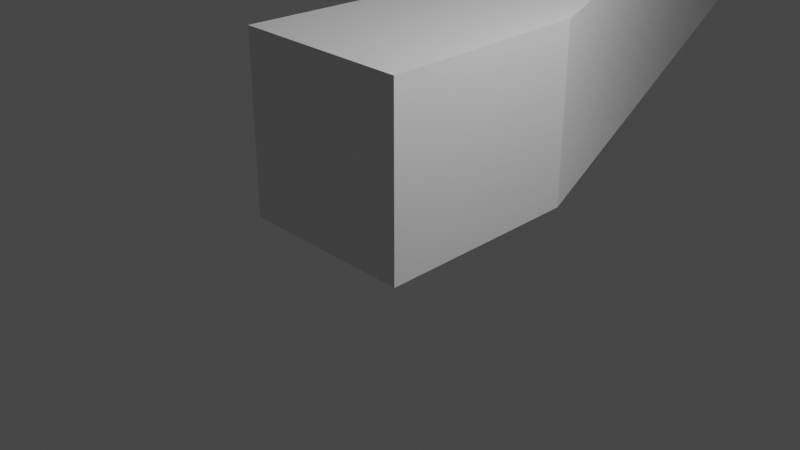 # Source: cave-Mesh.blend  (saved by Blender 3.3.6; exported with 4.5.12 LTS)
import bpy
from mathutils import Matrix  # noqa: F401  (used for matrix-valued properties, if any)

bpy.ops.wm.read_factory_settings(use_empty=True)
scene = bpy.context.scene
scene.name = 'Scene'

# ---- collections
col_collection = bpy.data.collections.new('Collection'); scene.collection.children.link(col_collection)

# ---- materials (node trees are filled in below, after node groups)
mat_material = bpy.data.materials.new('Material')
mat_material.alpha_threshold = 0.0
mat_material.use_transparent_shadow = False
mat_material.roughness = 0.5
mat_material.line_color = (0.0, 0.0, 0.0, 1.0)

# ---- material node trees
mat_material.use_nodes = True; mat_material.node_tree.nodes.clear()
_N = mat_material.node_tree.nodes; _L = mat_material.node_tree.links
n0 = _N.new('ShaderNodeOutputMaterial'); n0.name = 'Material Output'; n0.location = (300, 300)
n1 = _N.new('ShaderNodeBsdfPrincipled'); n1.name = 'Principled BSDF'; n1.location = (10, 300)
n1.distribution = 'GGX'
n1.subsurface_method = 'RANDOM_WALK_SKIN'
n1.inputs[3].default_value = 1.45
n1.inputs[27].default_value = (0.0, 0.0, 0.0, 1.0)
n1.inputs[28].default_value = 1.0
_L.new(n1.outputs[0], n0.inputs[0])
n0.is_active_output = True

# ---- world
world_world = bpy.data.worlds.new('World'); scene.world = world_world
world_world.use_nodes = True; world_world.node_tree.nodes.clear()
_N = world_world.node_tree.nodes; _L = world_world.node_tree.links
n0 = _N.new('ShaderNodeOutputWorld'); n0.name = 'World Output'; n0.location = (300, 300)
n1 = _N.new('ShaderNodeBackground'); n1.name = 'Background'; n1.location = (10, 300)
n1.inputs[0].default_value = (0.05088, 0.05088, 0.05088, 1.0)
_L.new(n1.outputs[0], n0.inputs[0])
n0.is_active_output = True
world_world.color = (0.05088, 0.05088, 0.05088)
world_world.use_sun_shadow = False
world_world.sun_shadow_jitter_overblur = 0.0

# ---- cameras
cam_camera = bpy.data.cameras.new('Camera')
cam_camera.clip_end = 100.0
cam_camera.ortho_scale = 7.314

# ---- lights
light_light = bpy.data.lights.new('Light', 'POINT')
light_light.transmission_factor = 0.0
light_light.energy = 1000.0
light_light.shadow_soft_size = 0.1
light_light.shadow_maximum_resolution = 0.006
light_light.use_absolute_resolution = True

# ---- meshes
me_cube = bpy.data.meshes.new('Cube')
me_cube.from_pydata([(0.9278, 1.373, 1.0), (0.9278, 1.373, -1.0), (1.0, -1.0, 1.0), (1.0, -1.0, -1.0), (-0.9278, 0.6269, 1.0), (-0.9278, 0.6269, -1.0), (-1.0, -1.0, 1.0), (-1.0, -1.0, -1.0), (-9.042, 26.14, 1.0), (-9.042, 26.14, -1.0), (-10.79, 25.17, 1.0), (-10.79, 25.17, -1.0), (-10.91, 29.48, 1.0), (-10.91, 29.48, -1.0), (-12.49, 28.25, 1.0), (-12.49, 28.25, -1.0), (-13.21, 32.18, 1.0), (-13.21, 32.18, -1.0), (-13.87, 30.29, 1.0), (-13.87, 30.29, -1.0), (-17.72, 33.71, 1.0), (-17.72, 33.71, -1.0), (-17.86, 31.71, 1.0), (-17.86, 31.71, -1.0), (-20.33, 33.87, 1.0), (-20.33, 33.87, -1.0), (-20.14, 31.88, 1.0), (-20.14, 31.88, -1.0), (-25.29, 33.39, 1.0), (-25.29, 33.39, -1.0), (-25.1, 31.4, 1.0), (-25.1, 31.4, -1.0), (-25.68, 33.03, 1.0), (-25.68, 33.03, -1.0), (-27.0, 31.53, 1.0), (-27.0, 31.53, -1.0), (-26.72, 33.41, 1.0), (-26.72, 33.41, -1.0), (-28.71, 33.58, 1.0), (-28.71, 33.58, -1.0), (-26.13, 41.43, 1.0), (-26.13, 41.43, -1.0), (-27.97, 40.65, 1.0), (-27.97, 40.65, -1.0), (-27.42, 44.48, 1.0), (-27.42, 44.48, -1.0), (-29.26, 43.7, 1.0), (-29.26, 43.7, -1.0), (-28.68, 46.43, 1.0), (-28.68, 46.43, -1.0), (-30.41, 47.44, 1.0), (-30.41, 47.44, -1.0), (-28.08, 47.53, 1.0), (-28.08, 47.53, -1.0), (-29.46, 48.98, 1.0), (-29.46, 48.98, -1.0), (-24.07, 51.45, 1.0), (-24.07, 51.45, -1.0), (-24.79, 53.31, 1.0), (-24.79, 53.31, -1.0), (-22.3, 52.19, 1.0), (-22.3, 52.19, -1.0), (-22.37, 54.19, 1.0), (-22.37, 54.19, -1.0), (-19.37, 52.37, 1.0), (-19.37, 52.37, -1.0), (-18.72, 54.26, 1.0), (-18.72, 54.26, -1.0), (-15.84, 51.17, 1.0), (-15.84, 51.17, -1.0), (-14.79, 52.87, 1.0), (-14.79, 52.87, -1.0), (-6.11, 45.33, 1.0), (-6.11, 45.33, -1.0), (-5.943, 47.32, 1.0), (-5.943, 47.32, -1.0), (-1.468, 45.02, 1.0), (-1.468, 45.02, -1.0), (-2.068, 46.93, 1.0), (-2.068, 46.93, -1.0), (7.434, 47.86, 1.0), (7.434, 47.86, -1.0), (6.295, 49.5, 1.0), (6.295, 49.5, -1.0), (13.2, 51.96, 1.0), (13.2, 51.96, -1.0), (11.51, 53.03, 1.0), (11.51, 53.03, -1.0), (15.52, 55.63, 1.0), (15.52, 55.63, -1.0), (13.83, 56.69, 1.0), (13.83, 56.69, -1.0), (16.77, 58.57, 1.0), (16.77, 58.57, -1.0), (15.01, 57.61, 1.0), (15.01, 57.61, -1.0), (15.82, 60.2, 1.0), (15.82, 60.2, -1.0), (14.5, 58.69, 1.0), (14.5, 58.69, -1.0), (12.1, 63.32, 1.0), (12.1, 63.32, -1.0), (11.53, 61.4, 1.0), (11.53, 61.4, -1.0), (8.564, 64.29, 1.0), (8.564, 64.29, -1.0), (8.756, 62.3, 1.0), (8.756, 62.3, -1.0), (3.291, 63.75, 1.0), (3.291, 63.75, -1.0), (3.974, 61.87, 1.0), (3.974, 61.87, -1.0), (-2.997, 61.34, 1.0), (-2.997, 61.34, -1.0), (-3.26, 59.36, 1.0), (-3.26, 59.36, -1.0), (-7.86, 61.6, 1.0), (-7.86, 61.6, -1.0), (-9.58, 60.58, 1.0), (-9.58, 60.58, -1.0), (-10.07, 65.18, 1.0), (-10.07, 65.18, -1.0), (-12.06, 64.91, 1.0), (-12.06, 64.91, -1.0), (-10.86, 70.74, 1.0), (-10.86, 70.74, -1.0), (-12.77, 70.15, 1.0), (-12.77, 70.15, -1.0), (-12.56, 76.2, 1.0), (-12.56, 76.2, -1.0), (-14.36, 75.33, 1.0), (-14.36, 75.33, -1.0), (-15.16, 81.5, 1.0), (-15.16, 81.5, -1.0), (-16.7, 80.22, 1.0), (-16.7, 80.22, -1.0), (-16.84, 83.46, 1.0), (-16.84, 83.46, -1.0), (-18.02, 81.85, 1.0), (-18.02, 81.85, -1.0), (-20.85, 86.35, 1.0), (-20.85, 86.35, -1.0), (-21.6, 84.5, 1.0), (-21.6, 84.5, -1.0), (-25.13, 87.65, 1.0), (-25.13, 87.65, -1.0), (-27.06, 87.12, 1.0), (-27.06, 87.12, -1.0), (-25.95, 88.1, 1.0), (-25.95, 88.1, -1.0), (-27.09, 89.74, 1.0), (-27.09, 89.74, -1.0), (-24.96, 88.83, 1.0), (-24.96, 88.83, -1.0), (-25.63, 90.72, 1.0), (-25.63, 90.72, -1.0), (-9.759, 94.29, 1.0), (-9.759, 94.29, -1.0), (-10.43, 96.17, 1.0), (-10.43, 96.17, -1.0), (-7.397, 95.9, 1.0), (-7.397, 95.9, -1.0), (-9.394, 95.78, 1.0), (-9.394, 95.78, -1.0), (-8.003, 98.91, 1.0), (-8.003, 98.91, -1.0), (-9.043, 97.2, 1.0), (-9.043, 97.2, -1.0), (-27.25, 110.6, 1.0), (-27.25, 110.6, -1.0), (-28.29, 108.9, 1.0), (-28.29, 108.9, -1.0), (-27.75, 110.5, 1.0), (-27.75, 110.5, -1.0), (-29.72, 110.2, 1.0), (-29.72, 110.2, -1.0), (-28.41, 110.7, 1.0), (-28.41, 110.7, -1.0), (-29.45, 112.4, 1.0), (-29.45, 112.4, -1.0), (-27.91, 111.2, 1.0), (-27.91, 111.2, -1.0), (-27.9, 113.2, 1.0), (-27.9, 113.2, -1.0), (-8.65, 111.1, 1.0), (-8.65, 111.1, -1.0), (-8.64, 113.1, 1.0), (-8.64, 113.1, -1.0), (-6.434, 111.5, 1.0), (-6.434, 111.5, -1.0), (-8.058, 112.7, 1.0), (-8.058, 112.7, -1.0), (-5.219, 113.6, 1.0), (-5.219, 113.6, -1.0), (-7.217, 113.5, 1.0), (-7.217, 113.5, -1.0), (-5.403, 117.8, 1.0), (-5.403, 117.8, -1.0), (-7.362, 117.4, 1.0), (-7.362, 117.4, -1.0), (-6.21, 121.7, 1.0), (-6.21, 121.7, -1.0), (-8.169, 121.3, 1.0), (-8.169, 121.3, -1.0), (-6.204, 121.7, 1.0), (-6.204, 121.7, -1.0), (-8.175, 121.4, 1.0), (-8.175, 121.4, -1.0), (-6.866, 125.4, 1.0), (-6.866, 125.4, -1.0), (-8.863, 125.5, 1.0), (-8.863, 125.5, -1.0), (-6.597, 130.6, 1.0), (-6.597, 130.6, -1.0), (-8.52, 131.2, 1.0), (-8.52, 131.2, -1.0), (-5.624, 134.6, 1.0), (-5.624, 134.6, -1.0), (-6.978, 136.0, 1.0), (-6.978, 136.0, -1.0), (-0.6742, 139.2, 1.0), (-0.6742, 139.2, -1.0), (-1.284, 141.1, 1.0), (-1.284, 141.1, -1.0), (4.591, 141.0, 1.0), (4.591, 141.0, -1.0), (4.419, 142.9, 1.0), (4.419, 142.9, -1.0), (10.96, 141.5, 1.0), (10.96, 141.5, -1.0), (10.99, 143.5, 1.0), (10.99, 143.5, -1.0), (20.79, 141.4, 1.0), (20.79, 141.4, -1.0), (20.82, 143.4, 1.0), (20.82, 143.4, -1.0), (23.38, 141.9, 1.0), (23.38, 141.9, -1.0), (21.55, 142.7, 1.0), (21.55, 142.7, -1.0), (24.07, 143.7, 1.0), (24.07, 143.7, -1.0), (22.07, 143.7, 1.0), (22.07, 143.7, -1.0), (24.15, 158.0, -1.51), (24.15, 158.0, -3.51), (22.15, 158.0, -1.51), (22.15, 158.0, -3.51), (23.71, 158.6, -1.51), (23.71, 158.6, -3.51), (22.62, 160.3, -1.51), (22.62, 160.3, -3.51), (24.91, 159.6, -1.51), (24.91, 159.6, -3.51), (24.91, 161.6, -1.51), (24.91, 161.6, -3.51), (40.14, 159.5, -4.929), (40.14, 159.5, -6.929), (40.14, 161.5, -4.929), (40.14, 161.5, -6.929), (42.39, 159.9, -4.929), (42.39, 159.9, -6.929), (40.83, 161.2, -4.929), (40.83, 161.2, -6.929), (43.53, 161.7, -4.929), (43.53, 161.7, -6.929), (41.53, 161.7, -4.929), (41.53, 161.7, -6.929), (43.04, 164.7, -4.929), (43.04, 164.7, -6.929), (42.02, 163.0, -4.929), (42.02, 163.0, -6.929), (33.27, 170.5, -4.929), (33.27, 170.5, -6.929), (32.26, 168.7, -4.929), (32.26, 168.7, -6.929), (32.21, 170.5, -4.929), (32.21, 170.5, -6.929), (30.21, 170.5, -4.929), (30.21, 170.5, -6.929), (31.94, 171.5, -4.929), (31.94, 171.5, -6.929), (30.47, 172.8, -4.929), (30.47, 172.8, -6.929), (32.53, 172.4, -4.929), (32.53, 172.4, -6.929), (32.08, 174.3, -4.929), (32.08, 174.3, -6.929), (34.28, 172.8, -4.929), (34.28, 172.8, -6.929), (34.18, 174.8, -4.929), (34.18, 174.8, -6.929), (44.2, 173.3, -4.929), (44.2, 173.3, -6.929), (44.1, 175.3, -4.929), (44.1, 175.3, -6.929), (46.53, 173.8, -4.929), (46.53, 173.8, -6.929), (44.91, 175.0, -4.929), (44.91, 175.0, -6.929), (47.59, 175.6, -4.929), (47.59, 175.6, -6.929), (45.59, 175.6, -4.929), (45.59, 175.6, -6.929), (47.17, 177.9, -4.929), (47.17, 177.9, -6.929), (46.01, 176.2, -4.929), (46.01, 176.2, -6.929), (36.03, 185.9, -4.929), (36.03, 185.9, -6.929), (34.86, 184.2, -4.929), (34.86, 184.2, -6.929), (34.51, 187.0, -4.929), (34.51, 187.0, -6.929), (33.34, 185.3, -4.929), (33.34, 185.3, -6.929), (32.37, 188.3, -4.929), (32.37, 188.3, -6.929), (30.48, 187.6, -4.929), (30.48, 187.6, -6.929), (31.59, 190.2, -4.929), (31.59, 190.2, -6.929), (29.6, 190.5, -4.929), (29.6, 190.5, -6.929), (31.8, 193.5, -4.929), (31.8, 193.5, -6.929), (30.29, 194.8, -4.929), (30.29, 194.8, -6.929), (36.44, 198.9, -4.929), (36.44, 198.9, -6.929), (35.35, 200.6, -4.929), (35.35, 200.6, -6.929), (43.83, 203.7, -4.929), (43.83, 203.7, -6.929), (42.74, 205.4, -4.929), (42.74, 205.4, -6.929), (44.18, 204.6, -4.929), (44.18, 204.6, -6.929), (45.2, 206.4, -4.929), (45.2, 206.4, -6.929), (62.4, 193.9, -4.929), (62.4, 193.9, -6.929), (63.42, 195.6, -4.929), (63.42, 195.6, -6.929), (64.08, 193.1, -4.929), (64.08, 193.1, -6.929), (63.86, 195.1, -4.929), (63.86, 195.1, -6.929), (66.74, 193.7, -4.929), (66.74, 193.7, -6.929), (65.15, 194.9, -4.929), (65.15, 194.9, -6.929), (66.74, 193.7, -4.929), (66.74, 193.7, -6.929), (65.15, 194.9, -4.929), (65.15, 194.9, -6.929), (106.9, 246.2, 0.9409), (106.9, 246.2, -1.059), (105.3, 247.4, 0.9409), (105.3, 247.4, -1.059)], [], [(0, 4, 6, 2), (3, 2, 6, 7), (7, 6, 4, 5), (5, 1, 3, 7), (1, 0, 2, 3), (0, 1, 9, 8), (8, 9, 13, 12), (5, 4, 10, 11), (1, 5, 11, 9), (4, 0, 8, 10), (15, 14, 18, 19), (11, 10, 14, 15), (9, 11, 15, 13), (10, 8, 12, 14), (18, 16, 20, 22), (13, 15, 19, 17), (14, 12, 16, 18), (12, 13, 17, 16), (23, 22, 26, 27), (16, 17, 21, 20), (19, 18, 22, 23), (17, 19, 23, 21), (27, 26, 30, 31), (21, 23, 27, 25), (22, 20, 24, 26), (20, 21, 25, 24), (30, 28, 32, 34), (25, 27, 31, 29), (26, 24, 28, 30), (24, 25, 29, 28), (35, 34, 38, 39), (28, 29, 33, 32), (31, 30, 34, 35), (29, 31, 35, 33), (37, 39, 43, 41), (33, 35, 39, 37), (34, 32, 36, 38), (32, 33, 37, 36), (42, 40, 44, 46), (38, 36, 40, 42), (36, 37, 41, 40), (39, 38, 42, 43), (47, 46, 50, 51), (40, 41, 45, 44), (43, 42, 46, 47), (41, 43, 47, 45), (50, 48, 52, 54), (45, 47, 51, 49), (46, 44, 48, 50), (44, 45, 49, 48), (52, 53, 57, 56), (48, 49, 53, 52), (51, 50, 54, 55), (49, 51, 55, 53), (59, 58, 62, 63), (55, 54, 58, 59), (53, 55, 59, 57), (54, 52, 56, 58), (62, 60, 64, 66), (57, 59, 63, 61), (58, 56, 60, 62), (56, 57, 61, 60), (67, 66, 70, 71), (60, 61, 65, 64), (63, 62, 66, 67), (61, 63, 67, 65), (71, 70, 74, 75), (65, 67, 71, 69), (66, 64, 68, 70), (64, 65, 69, 68), (74, 72, 76, 78), (69, 71, 75, 73), (70, 68, 72, 74), (68, 69, 73, 72), (79, 78, 82, 83), (72, 73, 77, 76), (75, 74, 78, 79), (73, 75, 79, 77), (81, 83, 87, 85), (77, 79, 83, 81), (78, 76, 80, 82), (76, 77, 81, 80), (86, 84, 88, 90), (82, 80, 84, 86), (80, 81, 85, 84), (83, 82, 86, 87), (91, 90, 94, 95), (84, 85, 89, 88), (87, 86, 90, 91), (85, 87, 91, 89), (94, 92, 96, 98), (89, 91, 95, 93), (90, 88, 92, 94), (88, 89, 93, 92), (96, 97, 101, 100), (92, 93, 97, 96), (95, 94, 98, 99), (93, 95, 99, 97), (103, 102, 106, 107), (99, 98, 102, 103), (97, 99, 103, 101), (98, 96, 100, 102), (106, 104, 108, 110), (101, 103, 107, 105), (102, 100, 104, 106), (100, 101, 105, 104), (111, 110, 114, 115), (104, 105, 109, 108), (107, 106, 110, 111), (105, 107, 111, 109), (115, 114, 118, 119), (109, 111, 115, 113), (110, 108, 112, 114), (108, 109, 113, 112), (118, 116, 120, 122), (113, 115, 119, 117), (114, 112, 116, 118), (112, 113, 117, 116), (123, 122, 126, 127), (116, 117, 121, 120), (119, 118, 122, 123), (117, 119, 123, 121), (125, 127, 131, 129), (121, 123, 127, 125), (122, 120, 124, 126), (120, 121, 125, 124), (130, 128, 132, 134), (126, 124, 128, 130), (124, 125, 129, 128), (127, 126, 130, 131), (135, 134, 138, 139), (128, 129, 133, 132), (131, 130, 134, 135), (129, 131, 135, 133), (138, 136, 140, 142), (133, 135, 139, 137), (134, 132, 136, 138), (132, 133, 137, 136), (140, 141, 145, 144), (136, 137, 141, 140), (139, 138, 142, 143), (137, 139, 143, 141), (147, 146, 150, 151), (143, 142, 146, 147), (141, 143, 147, 145), (142, 140, 144, 146), (150, 148, 152, 154), (145, 147, 151, 149), (146, 144, 148, 150), (144, 145, 149, 148), (155, 154, 158, 159), (148, 149, 153, 152), (151, 150, 154, 155), (149, 151, 155, 153), (159, 158, 162, 163), (153, 155, 159, 157), (154, 152, 156, 158), (152, 153, 157, 156), (162, 160, 164, 166), (157, 159, 163, 161), (158, 156, 160, 162), (156, 157, 161, 160), (167, 166, 170, 171), (160, 161, 165, 164), (163, 162, 166, 167), (161, 163, 167, 165), (169, 171, 175, 173), (165, 167, 171, 169), (166, 164, 168, 170), (164, 165, 169, 168), (174, 172, 176, 178), (170, 168, 172, 174), (168, 169, 173, 172), (171, 170, 174, 175), (179, 178, 182, 183), (172, 173, 177, 176), (175, 174, 178, 179), (173, 175, 179, 177), (182, 180, 184, 186), (177, 179, 183, 181), (178, 176, 180, 182), (176, 177, 181, 180), (184, 185, 189, 188), (180, 181, 185, 184), (183, 182, 186, 187), (181, 183, 187, 185), (191, 190, 194, 195), (187, 186, 190, 191), (185, 187, 191, 189), (186, 184, 188, 190), (194, 192, 196, 198), (189, 191, 195, 193), (190, 188, 192, 194), (188, 189, 193, 192), (199, 198, 202, 203), (192, 193, 197, 196), (195, 194, 198, 199), (193, 195, 199, 197), (203, 202, 206, 207), (197, 199, 203, 201), (198, 196, 200, 202), (196, 197, 201, 200), (206, 204, 208, 210), (201, 203, 207, 205), (202, 200, 204, 206), (200, 201, 205, 204), (211, 210, 214, 215), (204, 205, 209, 208), (207, 206, 210, 211), (205, 207, 211, 209), (213, 215, 219, 217), (209, 211, 215, 213), (210, 208, 212, 214), (208, 209, 213, 212), (218, 216, 220, 222), (214, 212, 216, 218), (212, 213, 217, 216), (215, 214, 218, 219), (223, 222, 226, 227), (216, 217, 221, 220), (219, 218, 222, 223), (217, 219, 223, 221), (226, 224, 228, 230), (221, 223, 227, 225), (222, 220, 224, 226), (220, 221, 225, 224), (228, 229, 233, 232), (224, 225, 229, 228), (227, 226, 230, 231), (225, 227, 231, 229), (235, 234, 238, 239), (231, 230, 234, 235), (229, 231, 235, 233), (230, 228, 232, 234), (238, 236, 240, 242), (233, 235, 239, 237), (234, 232, 236, 238), (232, 233, 237, 236), (243, 242, 246, 247), (236, 237, 241, 240), (239, 238, 242, 243), (237, 239, 243, 241), (247, 246, 250, 251), (241, 243, 247, 245), (242, 240, 244, 246), (240, 241, 245, 244), (250, 248, 252, 254), (245, 247, 251, 249), (246, 244, 248, 250), (244, 245, 249, 248), (255, 254, 258, 259), (248, 249, 253, 252), (251, 250, 254, 255), (249, 251, 255, 253), (257, 259, 263, 261), (253, 255, 259, 257), (254, 252, 256, 258), (252, 253, 257, 256), (262, 260, 264, 266), (258, 256, 260, 262), (256, 257, 261, 260), (259, 258, 262, 263), (267, 266, 270, 271), (260, 261, 265, 264), (263, 262, 266, 267), (261, 263, 267, 265), (270, 268, 272, 274), (265, 267, 271, 269), (266, 264, 268, 270), (264, 265, 269, 268), (272, 273, 277, 276), (268, 269, 273, 272), (271, 270, 274, 275), (269, 271, 275, 273), (279, 278, 282, 283), (275, 274, 278, 279), (273, 275, 279, 277), (274, 272, 276, 278), (282, 280, 284, 286), (277, 279, 283, 281), (278, 276, 280, 282), (276, 277, 281, 280), (287, 286, 290, 291), (280, 281, 285, 284), (283, 282, 286, 287), (281, 283, 287, 285), (291, 290, 294, 295), (285, 287, 291, 289), (286, 284, 288, 290), (284, 285, 289, 288), (294, 292, 296, 298), (289, 291, 295, 293), (290, 288, 292, 294), (288, 289, 293, 292), (299, 298, 302, 303), (292, 293, 297, 296), (295, 294, 298, 299), (293, 295, 299, 297), (301, 303, 307, 305), (297, 299, 303, 301), (298, 296, 300, 302), (296, 297, 301, 300), (306, 304, 308, 310), (302, 300, 304, 306), (300, 301, 305, 304), (303, 302, 306, 307), (311, 310, 314, 315), (304, 305, 309, 308), (307, 306, 310, 311), (305, 307, 311, 309), (314, 312, 316, 318), (309, 311, 315, 313), (310, 308, 312, 314), (308, 309, 313, 312), (316, 317, 321, 320), (312, 313, 317, 316), (315, 314, 318, 319), (313, 315, 319, 317), (323, 322, 326, 327), (319, 318, 322, 323), (317, 319, 323, 321), (318, 316, 320, 322), (326, 324, 328, 330), (321, 323, 327, 325), (322, 320, 324, 326), (320, 321, 325, 324), (331, 330, 334, 335), (324, 325, 329, 328), (327, 326, 330, 331), (325, 327, 331, 329), (335, 334, 338, 339), (329, 331, 335, 333), (330, 328, 332, 334), (328, 329, 333, 332), (338, 336, 340, 342), (333, 335, 339, 337), (334, 332, 336, 338), (332, 333, 337, 336), (343, 342, 346, 347), (336, 337, 341, 340), (339, 338, 342, 343), (337, 339, 343, 341), (345, 347, 351, 349), (341, 343, 347, 345), (342, 340, 344, 346), (340, 341, 345, 344), (350, 348, 352, 354), (346, 344, 348, 350), (344, 345, 349, 348), (347, 346, 350, 351), (355, 354, 358, 359), (348, 349, 353, 352), (351, 350, 354, 355), (349, 351, 355, 353), (359, 358, 356, 357), (353, 355, 359, 357), (354, 352, 356, 358), (352, 353, 357, 356)])
_uv = me_cube.uv_layers.new(name='UVMap')
_uv.uv.foreach_set('vector', [0.625, 0.5, 0.875, 0.5, 0.875, 0.75, 0.625, 0.75, 0.375, 0.75, 0.625, 0.75, 0.625, 1.0, 0.375, 1.0, 0.375, 0.0, 0.625, 0.0, 0.625, 0.25, 0.375, 0.25, 0.125, 0.5, 0.375, 0.5, 0.375, 0.75, 0.125, 0.75, 0.375, 0.5, 0.625, 0.5, 0.625, 0.75, 0.375, 0.75, 0.625, 0.5, 0.375, 0.5, 0.375, 0.5, 0.625, 0.5, 0.625, 0.5, 0.375, 0.5, 0.375, 0.5, 0.625, 0.5, 0.375, 0.25, 0.625, 0.25, 0.625, 0.25, 0.375, 0.25, 0.375, 0.5, 0.125, 0.5, 0.125, 0.5, 0.375, 0.5, 0.875, 0.5, 0.625, 0.5, 0.625, 0.5, 0.875, 0.5, 0.375, 0.25, 0.625, 0.25, 0.625, 0.25, 0.375, 0.25, 0.375, 0.25, 0.625, 0.25, 0.625, 0.25, 0.375, 0.25, 0.375, 0.5, 0.125, 0.5, 0.125, 0.5, 0.375, 0.5, 0.875, 0.5, 0.625, 0.5, 0.625, 0.5, 0.875, 0.5, 0.875, 0.5, 0.625, 0.5, 0.625, 0.5, 0.875, 0.5, 0.375, 0.5, 0.125, 0.5, 0.125, 0.5, 0.375, 0.5, 0.875, 0.5, 0.625, 0.5, 0.625, 0.5, 0.875, 0.5, 0.625, 0.5, 0.375, 0.5, 0.375, 0.5, 0.625, 0.5, 0.375, 0.25, 0.625, 0.25, 0.625, 0.25, 0.375, 0.25, 0.625, 0.5, 0.375, 0.5, 0.375, 0.5, 0.625, 0.5, 0.375, 0.25, 0.625, 0.25, 0.625, 0.25, 0.375, 0.25, 0.375, 0.5, 0.125, 0.5, 0.125, 0.5, 0.375, 0.5, 0.375, 0.25, 0.625, 0.25, 0.625, 0.25, 0.375, 0.25, 0.375, 0.5, 0.125, 0.5, 0.125, 0.5, 0.375, 0.5, 0.875, 0.5, 0.625, 0.5, 0.625, 0.5, 0.875, 0.5, 0.625, 0.5, 0.375, 0.5, 0.375, 0.5, 0.625, 0.5, 0.875, 0.5, 0.625, 0.5, 0.625, 0.5, 0.875, 0.5, 0.375, 0.5, 0.125, 0.5, 0.125, 0.5, 0.375, 0.5, 0.875, 0.5, 0.625, 0.5, 0.625, 0.5, 0.875, 0.5, 0.625, 0.5, 0.375, 0.5, 0.375, 0.5, 0.625, 0.5, 0.375, 0.25, 0.625, 0.25, 0.625, 0.25, 0.375, 0.25, 0.625, 0.5, 0.375, 0.5, 0.375, 0.5, 0.625, 0.5, 0.375, 0.25, 0.625, 0.25, 0.625, 0.25, 0.375, 0.25, 0.375, 0.5, 0.125, 0.5, 0.125, 0.5, 0.375, 0.5, 0.375, 0.5, 0.125, 0.5, 0.125, 0.5, 0.375, 0.5, 0.375, 0.5, 0.125, 0.5, 0.125, 0.5, 0.375, 0.5, 0.875, 0.5, 0.625, 0.5, 0.625, 0.5, 0.875, 0.5, 0.625, 0.5, 0.375, 0.5, 0.375, 0.5, 0.625, 0.5, 0.875, 0.5, 0.625, 0.5, 0.625, 0.5, 0.875, 0.5, 0.875, 0.5, 0.625, 0.5, 0.625, 0.5, 0.875, 0.5, 0.625, 0.5, 0.375, 0.5, 0.375, 0.5, 0.625, 0.5, 0.375, 0.25, 0.625, 0.25, 0.625, 0.25, 0.375, 0.25, 0.375, 0.25, 0.625, 0.25, 0.625, 0.25, 0.375, 0.25, 0.625, 0.5, 0.375, 0.5, 0.375, 0.5, 0.625, 0.5, 0.375, 0.25, 0.625, 0.25, 0.625, 0.25, 0.375, 0.25, 0.375, 0.5, 0.125, 0.5, 0.125, 0.5, 0.375, 0.5, 0.875, 0.5, 0.625, 0.5, 0.625, 0.5, 0.875, 0.5, 0.375, 0.5, 0.125, 0.5, 0.125, 0.5, 0.375, 0.5, 0.875, 0.5, 0.625, 0.5, 0.625, 0.5, 0.875, 0.5, 0.625, 0.5, 0.375, 0.5, 0.375, 0.5, 0.625, 0.5, 0.625, 0.5, 0.375, 0.5, 0.375, 0.5, 0.625, 0.5, 0.625, 0.5, 0.375, 0.5, 0.375, 0.5, 0.625, 0.5, 0.375, 0.25, 0.625, 0.25, 0.625, 0.25, 0.375, 0.25, 0.375, 0.5, 0.125, 0.5, 0.125, 0.5, 0.375, 0.5, 0.375, 0.25, 0.625, 0.25, 0.625, 0.25, 0.375, 0.25, 0.375, 0.25, 0.625, 0.25, 0.625, 0.25, 0.375, 0.25, 0.375, 0.5, 0.125, 0.5, 0.125, 0.5, 0.375, 0.5, 0.875, 0.5, 0.625, 0.5, 0.625, 0.5, 0.875, 0.5, 0.875, 0.5, 0.625, 0.5, 0.625, 0.5, 0.875, 0.5, 0.375, 0.5, 0.125, 0.5, 0.125, 0.5, 0.375, 0.5, 0.875, 0.5, 0.625, 0.5, 0.625, 0.5, 0.875, 0.5, 0.625, 0.5, 0.375, 0.5, 0.375, 0.5, 0.625, 0.5, 0.375, 0.25, 0.625, 0.25, 0.625, 0.25, 0.375, 0.25, 0.625, 0.5, 0.375, 0.5, 0.375, 0.5, 0.625, 0.5, 0.375, 0.25, 0.625, 0.25, 0.625, 0.25, 0.375, 0.25, 0.375, 0.5, 0.125, 0.5, 0.125, 0.5, 0.375, 0.5, 0.375, 0.25, 0.625, 0.25, 0.625, 0.25, 0.375, 0.25, 0.375, 0.5, 0.125, 0.5, 0.125, 0.5, 0.375, 0.5, 0.875, 0.5, 0.625, 0.5, 0.625, 0.5, 0.875, 0.5, 0.625, 0.5, 0.375, 0.5, 0.375, 0.5, 0.625, 0.5, 0.875, 0.5, 0.625, 0.5, 0.625, 0.5, 0.875, 0.5, 0.375, 0.5, 0.125, 0.5, 0.125, 0.5, 0.375, 0.5, 0.875, 0.5, 0.625, 0.5, 0.625, 0.5, 0.875, 0.5, 0.625, 0.5, 0.375, 0.5, 0.375, 0.5, 0.625, 0.5, 0.375, 0.25, 0.625, 0.25, 0.625, 0.25, 0.375, 0.25, 0.625, 0.5, 0.375, 0.5, 0.375, 0.5, 0.625, 0.5, 0.375, 0.25, 0.625, 0.25, 0.625, 0.25, 0.375, 0.25, 0.375, 0.5, 0.125, 0.5, 0.125, 0.5, 0.375, 0.5, 0.375, 0.5, 0.125, 0.5, 0.125, 0.5, 0.375, 0.5, 0.375, 0.5, 0.125, 0.5, 0.125, 0.5, 0.375, 0.5, 0.875, 0.5, 0.625, 0.5, 0.625, 0.5, 0.875, 0.5, 0.625, 0.5, 0.375, 0.5, 0.375, 0.5, 0.625, 0.5, 0.875, 0.5, 0.625, 0.5, 0.625, 0.5, 0.875, 0.5, 0.875, 0.5, 0.625, 0.5, 0.625, 0.5, 0.875, 0.5, 0.625, 0.5, 0.375, 0.5, 0.375, 0.5, 0.625, 0.5, 0.375, 0.25, 0.625, 0.25, 0.625, 0.25, 0.375, 0.25, 0.375, 0.25, 0.625, 0.25, 0.625, 0.25, 0.375, 0.25, 0.625, 0.5, 0.375, 0.5, 0.375, 0.5, 0.625, 0.5, 0.375, 0.25, 0.625, 0.25, 0.625, 0.25, 0.375, 0.25, 0.375, 0.5, 0.125, 0.5, 0.125, 0.5, 0.375, 0.5, 0.875, 0.5, 0.625, 0.5, 0.625, 0.5, 0.875, 0.5, 0.375, 0.5, 0.125, 0.5, 0.125, 0.5, 0.375, 0.5, 0.875, 0.5, 0.625, 0.5, 0.625, 0.5, 0.875, 0.5, 0.625, 0.5, 0.375, 0.5, 0.375, 0.5, 0.625, 0.5, 0.625, 0.5, 0.375, 0.5, 0.375, 0.5, 0.625, 0.5, 0.625, 0.5, 0.375, 0.5, 0.375, 0.5, 0.625, 0.5, 0.375, 0.25, 0.625, 0.25, 0.625, 0.25, 0.375, 0.25, 0.375, 0.5, 0.125, 0.5, 0.125, 0.5, 0.375, 0.5, 0.375, 0.25, 0.625, 0.25, 0.625, 0.25, 0.375, 0.25, 0.375, 0.25, 0.625, 0.25, 0.625, 0.25, 0.375, 0.25, 0.375, 0.5, 0.125, 0.5, 0.125, 0.5, 0.375, 0.5, 0.875, 0.5, 0.625, 0.5, 0.625, 0.5, 0.875, 0.5, 0.875, 0.5, 0.625, 0.5, 0.625, 0.5, 0.875, 0.5, 0.375, 0.5, 0.125, 0.5, 0.125, 0.5, 0.375, 0.5, 0.875, 0.5, 0.625, 0.5, 0.625, 0.5, 0.875, 0.5, 0.625, 0.5, 0.375, 0.5, 0.375, 0.5, 0.625, 0.5, 0.375, 0.25, 0.625, 0.25, 0.625, 0.25, 0.375, 0.25, 0.625, 0.5, 0.375, 0.5, 0.375, 0.5, 0.625, 0.5, 0.375, 0.25, 0.625, 0.25, 0.625, 0.25, 0.375, 0.25, 0.375, 0.5, 0.125, 0.5, 0.125, 0.5, 0.375, 0.5, 0.375, 0.25, 0.625, 0.25, 0.625, 0.25, 0.375, 0.25, 0.375, 0.5, 0.125, 0.5, 0.125, 0.5, 0.375, 0.5, 0.875, 0.5, 0.625, 0.5, 0.625, 0.5, 0.875, 0.5, 0.625, 0.5, 0.375, 0.5, 0.375, 0.5, 0.625, 0.5, 0.875, 0.5, 0.625, 0.5, 0.625, 0.5, 0.875, 0.5, 0.375, 0.5, 0.125, 0.5, 0.125, 0.5, 0.375, 0.5, 0.875, 0.5, 0.625, 0.5, 0.625, 0.5, 0.875, 0.5, 0.625, 0.5, 0.375, 0.5, 0.375, 0.5, 0.625, 0.5, 0.375, 0.25, 0.625, 0.25, 0.625, 0.25, 0.375, 0.25, 0.625, 0.5, 0.375, 0.5, 0.375, 0.5, 0.625, 0.5, 0.375, 0.25, 0.625, 0.25, 0.625, 0.25, 0.375, 0.25, 0.375, 0.5, 0.125, 0.5, 0.125, 0.5, 0.375, 0.5, 0.375, 0.5, 0.125, 0.5, 0.125, 0.5, 0.375, 0.5, 0.375, 0.5, 0.125, 0.5, 0.125, 0.5, 0.375, 0.5, 0.875, 0.5, 0.625, 0.5, 0.625, 0.5, 0.875, 0.5, 0.625, 0.5, 0.375, 0.5, 0.375, 0.5, 0.625, 0.5, 0.875, 0.5, 0.625, 0.5, 0.625, 0.5, 0.875, 0.5, 0.875, 0.5, 0.625, 0.5, 0.625, 0.5, 0.875, 0.5, 0.625, 0.5, 0.375, 0.5, 0.375, 0.5, 0.625, 0.5, 0.375, 0.25, 0.625, 0.25, 0.625, 0.25, 0.375, 0.25, 0.375, 0.25, 0.625, 0.25, 0.625, 0.25, 0.375, 0.25, 0.625, 0.5, 0.375, 0.5, 0.375, 0.5, 0.625, 0.5, 0.375, 0.25, 0.625, 0.25, 0.625, 0.25, 0.375, 0.25, 0.375, 0.5, 0.125, 0.5, 0.125, 0.5, 0.375, 0.5, 0.875, 0.5, 0.625, 0.5, 0.625, 0.5, 0.875, 0.5, 0.375, 0.5, 0.125, 0.5, 0.125, 0.5, 0.375, 0.5, 0.875, 0.5, 0.625, 0.5, 0.625, 0.5, 0.875, 0.5, 0.625, 0.5, 0.375, 0.5, 0.375, 0.5, 0.625, 0.5, 0.625, 0.5, 0.375, 0.5, 0.375, 0.5, 0.625, 0.5, 0.625, 0.5, 0.375, 0.5, 0.375, 0.5, 0.625, 0.5, 0.375, 0.25, 0.625, 0.25, 0.625, 0.25, 0.375, 0.25, 0.375, 0.5, 0.125, 0.5, 0.125, 0.5, 0.375, 0.5, 0.375, 0.25, 0.625, 0.25, 0.625, 0.25, 0.375, 0.25, 0.375, 0.25, 0.625, 0.25, 0.625, 0.25, 0.375, 0.25, 0.375, 0.5, 0.125, 0.5, 0.125, 0.5, 0.375, 0.5, 0.875, 0.5, 0.625, 0.5, 0.625, 0.5, 0.875, 0.5, 0.875, 0.5, 0.625, 0.5, 0.625, 0.5, 0.875, 0.5, 0.375, 0.5, 0.125, 0.5, 0.125, 0.5, 0.375, 0.5, 0.875, 0.5, 0.625, 0.5, 0.625, 0.5, 0.875, 0.5, 0.625, 0.5, 0.375, 0.5, 0.375, 0.5, 0.625, 0.5, 0.375, 0.25, 0.625, 0.25, 0.625, 0.25, 0.375, 0.25, 0.625, 0.5, 0.375, 0.5, 0.375, 0.5, 0.625, 0.5, 0.375, 0.25, 0.625, 0.25, 0.625, 0.25, 0.375, 0.25, 0.375, 0.5, 0.125, 0.5, 0.125, 0.5, 0.375, 0.5, 0.375, 0.25, 0.625, 0.25, 0.625, 0.25, 0.375, 0.25, 0.375, 0.5, 0.125, 0.5, 0.125, 0.5, 0.375, 0.5, 0.875, 0.5, 0.625, 0.5, 0.625, 0.5, 0.875, 0.5, 0.625, 0.5, 0.375, 0.5, 0.375, 0.5, 0.625, 0.5, 0.875, 0.5, 0.625, 0.5, 0.625, 0.5, 0.875, 0.5, 0.375, 0.5, 0.125, 0.5, 0.125, 0.5, 0.375, 0.5, 0.875, 0.5, 0.625, 0.5, 0.625, 0.5, 0.875, 0.5, 0.625, 0.5, 0.375, 0.5, 0.375, 0.5, 0.625, 0.5, 0.375, 0.25, 0.625, 0.25, 0.625, 0.25, 0.375, 0.25, 0.625, 0.5, 0.375, 0.5, 0.375, 0.5, 0.625, 0.5, 0.375, 0.25, 0.625, 0.25, 0.625, 0.25, 0.375, 0.25, 0.375, 0.5, 0.125, 0.5, 0.125, 0.5, 0.375, 0.5, 0.375, 0.5, 0.125, 0.5, 0.125, 0.5, 0.375, 0.5, 0.375, 0.5, 0.125, 0.5, 0.125, 0.5, 0.375, 0.5, 0.875, 0.5, 0.625, 0.5, 0.625, 0.5, 0.875, 0.5, 0.625, 0.5, 0.375, 0.5, 0.375, 0.5, 0.625, 0.5, 0.875, 0.5, 0.625, 0.5, 0.625, 0.5, 0.875, 0.5, 0.875, 0.5, 0.625, 0.5, 0.625, 0.5, 0.875, 0.5, 0.625, 0.5, 0.375, 0.5, 0.375, 0.5, 0.625, 0.5, 0.375, 0.25, 0.625, 0.25, 0.625, 0.25, 0.375, 0.25, 0.375, 0.25, 0.625, 0.25, 0.625, 0.25, 0.375, 0.25, 0.625, 0.5, 0.375, 0.5, 0.375, 0.5, 0.625, 0.5, 0.375, 0.25, 0.625, 0.25, 0.625, 0.25, 0.375, 0.25, 0.375, 0.5, 0.125, 0.5, 0.125, 0.5, 0.375, 0.5, 0.875, 0.5, 0.625, 0.5, 0.625, 0.5, 0.875, 0.5, 0.375, 0.5, 0.125, 0.5, 0.125, 0.5, 0.375, 0.5, 0.875, 0.5, 0.625, 0.5, 0.625, 0.5, 0.875, 0.5, 0.625, 0.5, 0.375, 0.5, 0.375, 0.5, 0.625, 0.5, 0.625, 0.5, 0.375, 0.5, 0.375, 0.5, 0.625, 0.5, 0.625, 0.5, 0.375, 0.5, 0.375, 0.5, 0.625, 0.5, 0.375, 0.25, 0.625, 0.25, 0.625, 0.25, 0.375, 0.25, 0.375, 0.5, 0.125, 0.5, 0.125, 0.5, 0.375, 0.5, 0.375, 0.25, 0.625, 0.25, 0.625, 0.25, 0.375, 0.25, 0.375, 0.25, 0.625, 0.25, 0.625, 0.25, 0.375, 0.25, 0.375, 0.5, 0.125, 0.5, 0.125, 0.5, 0.375, 0.5, 0.875, 0.5, 0.625, 0.5, 0.625, 0.5, 0.875, 0.5, 0.875, 0.5, 0.625, 0.5, 0.625, 0.5, 0.875, 0.5, 0.375, 0.5, 0.125, 0.5, 0.125, 0.5, 0.375, 0.5, 0.875, 0.5, 0.625, 0.5, 0.625, 0.5, 0.875, 0.5, 0.625, 0.5, 0.375, 0.5, 0.375, 0.5, 0.625, 0.5, 0.375, 0.25, 0.625, 0.25, 0.625, 0.25, 0.375, 0.25, 0.625, 0.5, 0.375, 0.5, 0.375, 0.5, 0.625, 0.5, 0.375, 0.25, 0.625, 0.25, 0.625, 0.25, 0.375, 0.25, 0.375, 0.5, 0.125, 0.5, 0.125, 0.5, 0.375, 0.5, 0.375, 0.25, 0.625, 0.25, 0.625, 0.25, 0.375, 0.25, 0.375, 0.5, 0.125, 0.5, 0.125, 0.5, 0.375, 0.5, 0.875, 0.5, 0.625, 0.5, 0.625, 0.5, 0.875, 0.5, 0.625, 0.5, 0.375, 0.5, 0.375, 0.5, 0.625, 0.5, 0.875, 0.5, 0.625, 0.5, 0.625, 0.5, 0.875, 0.5, 0.375, 0.5, 0.125, 0.5, 0.125, 0.5, 0.375, 0.5, 0.875, 0.5, 0.625, 0.5, 0.625, 0.5, 0.875, 0.5, 0.625, 0.5, 0.375, 0.5, 0.375, 0.5, 0.625, 0.5, 0.375, 0.25, 0.625, 0.25, 0.625, 0.25, 0.375, 0.25, 0.625, 0.5, 0.375, 0.5, 0.375, 0.5, 0.625, 0.5, 0.375, 0.25, 0.625, 0.25, 0.625, 0.25, 0.375, 0.25, 0.375, 0.5, 0.125, 0.5, 0.125, 0.5, 0.375, 0.5, 0.375, 0.5, 0.125, 0.5, 0.125, 0.5, 0.375, 0.5, 0.375, 0.5, 0.125, 0.5, 0.125, 0.5, 0.375, 0.5, 0.875, 0.5, 0.625, 0.5, 0.625, 0.5, 0.875, 0.5, 0.625, 0.5, 0.375, 0.5, 0.375, 0.5, 0.625, 0.5, 0.875, 0.5, 0.625, 0.5, 0.625, 0.5, 0.875, 0.5, 0.875, 0.5, 0.625, 0.5, 0.625, 0.5, 0.875, 0.5, 0.625, 0.5, 0.375, 0.5, 0.375, 0.5, 0.625, 0.5, 0.375, 0.25, 0.625, 0.25, 0.625, 0.25, 0.375, 0.25, 0.375, 0.25, 0.625, 0.25, 0.625, 0.25, 0.375, 0.25, 0.625, 0.5, 0.375, 0.5, 0.375, 0.5, 0.625, 0.5, 0.375, 0.25, 0.625, 0.25, 0.625, 0.25, 0.375, 0.25, 0.375, 0.5, 0.125, 0.5, 0.125, 0.5, 0.375, 0.5, 0.875, 0.5, 0.625, 0.5, 0.625, 0.5, 0.875, 0.5, 0.375, 0.5, 0.125, 0.5, 0.125, 0.5, 0.375, 0.5, 0.875, 0.5, 0.625, 0.5, 0.625, 0.5, 0.875, 0.5, 0.625, 0.5, 0.375, 0.5, 0.375, 0.5, 0.625, 0.5, 0.625, 0.5, 0.375, 0.5, 0.375, 0.5, 0.625, 0.5, 0.625, 0.5, 0.375, 0.5, 0.375, 0.5, 0.625, 0.5, 0.375, 0.25, 0.625, 0.25, 0.625, 0.25, 0.375, 0.25, 0.375, 0.5, 0.125, 0.5, 0.125, 0.5, 0.375, 0.5, 0.375, 0.25, 0.625, 0.25, 0.625, 0.25, 0.375, 0.25, 0.375, 0.25, 0.625, 0.25, 0.625, 0.25, 0.375, 0.25, 0.375, 0.5, 0.125, 0.5, 0.125, 0.5, 0.375, 0.5, 0.875, 0.5, 0.625, 0.5, 0.625, 0.5, 0.875, 0.5, 0.875, 0.5, 0.625, 0.5, 0.625, 0.5, 0.875, 0.5, 0.375, 0.5, 0.125, 0.5, 0.125, 0.5, 0.375, 0.5, 0.875, 0.5, 0.625, 0.5, 0.625, 0.5, 0.875, 0.5, 0.625, 0.5, 0.375, 0.5, 0.375, 0.5, 0.625, 0.5, 0.375, 0.25, 0.625, 0.25, 0.625, 0.25, 0.375, 0.25, 0.625, 0.5, 0.375, 0.5, 0.375, 0.5, 0.625, 0.5, 0.375, 0.25, 0.625, 0.25, 0.625, 0.25, 0.375, 0.25, 0.375, 0.5, 0.125, 0.5, 0.125, 0.5, 0.375, 0.5, 0.375, 0.25, 0.625, 0.25, 0.625, 0.25, 0.375, 0.25, 0.375, 0.5, 0.125, 0.5, 0.125, 0.5, 0.375, 0.5, 0.875, 0.5, 0.625, 0.5, 0.625, 0.5, 0.875, 0.5, 0.625, 0.5, 0.375, 0.5, 0.375, 0.5, 0.625, 0.5, 0.875, 0.5, 0.625, 0.5, 0.625, 0.5, 0.875, 0.5, 0.375, 0.5, 0.125, 0.5, 0.125, 0.5, 0.375, 0.5, 0.875, 0.5, 0.625, 0.5, 0.625, 0.5, 0.875, 0.5, 0.625, 0.5, 0.375, 0.5, 0.375, 0.5, 0.625, 0.5, 0.375, 0.25, 0.625, 0.25, 0.625, 0.25, 0.375, 0.25, 0.625, 0.5, 0.375, 0.5, 0.375, 0.5, 0.625, 0.5, 0.375, 0.25, 0.625, 0.25, 0.625, 0.25, 0.375, 0.25, 0.375, 0.5, 0.125, 0.5, 0.125, 0.5, 0.375, 0.5, 0.375, 0.5, 0.125, 0.5, 0.125, 0.5, 0.375, 0.5, 0.375, 0.5, 0.125, 0.5, 0.125, 0.5, 0.375, 0.5, 0.875, 0.5, 0.625, 0.5, 0.625, 0.5, 0.875, 0.5, 0.625, 0.5, 0.375, 0.5, 0.375, 0.5, 0.625, 0.5, 0.875, 0.5, 0.625, 0.5, 0.625, 0.5, 0.875, 0.5, 0.875, 0.5, 0.625, 0.5, 0.625, 0.5, 0.875, 0.5, 0.625, 0.5, 0.375, 0.5, 0.375, 0.5, 0.625, 0.5, 0.375, 0.25, 0.625, 0.25, 0.625, 0.25, 0.375, 0.25, 0.375, 0.25, 0.625, 0.25, 0.625, 0.25, 0.375, 0.25, 0.625, 0.5, 0.375, 0.5, 0.375, 0.5, 0.625, 0.5, 0.375, 0.25, 0.625, 0.25, 0.625, 0.25, 0.375, 0.25, 0.375, 0.5, 0.125, 0.5, 0.125, 0.5, 0.375, 0.5, 0.875, 0.5, 0.625, 0.5, 0.625, 0.5, 0.875, 0.5, 0.375, 0.5, 0.125, 0.5, 0.125, 0.5, 0.375, 0.5, 0.875, 0.5, 0.625, 0.5, 0.625, 0.5, 0.875, 0.5, 0.625, 0.5, 0.375, 0.5, 0.375, 0.5, 0.625, 0.5, 0.625, 0.5, 0.375, 0.5, 0.375, 0.5, 0.625, 0.5, 0.625, 0.5, 0.375, 0.5, 0.375, 0.5, 0.625, 0.5, 0.375, 0.25, 0.625, 0.25, 0.625, 0.25, 0.375, 0.25, 0.375, 0.5, 0.125, 0.5, 0.125, 0.5, 0.375, 0.5, 0.375, 0.25, 0.625, 0.25, 0.625, 0.25, 0.375, 0.25, 0.375, 0.25, 0.625, 0.25, 0.625, 0.25, 0.375, 0.25, 0.375, 0.5, 0.125, 0.5, 0.125, 0.5, 0.375, 0.5, 0.875, 0.5, 0.625, 0.5, 0.625, 0.5, 0.875, 0.5, 0.875, 0.5, 0.625, 0.5, 0.625, 0.5, 0.875, 0.5, 0.375, 0.5, 0.125, 0.5, 0.125, 0.5, 0.375, 0.5, 0.875, 0.5, 0.625, 0.5, 0.625, 0.5, 0.875, 0.5, 0.625, 0.5, 0.375, 0.5, 0.375, 0.5, 0.625, 0.5, 0.375, 0.25, 0.625, 0.25, 0.625, 0.25, 0.375, 0.25, 0.625, 0.5, 0.375, 0.5, 0.375, 0.5, 0.625, 0.5, 0.375, 0.25, 0.625, 0.25, 0.625, 0.25, 0.375, 0.25, 0.375, 0.5, 0.125, 0.5, 0.125, 0.5, 0.375, 0.5, 0.375, 0.25, 0.625, 0.25, 0.625, 0.25, 0.375, 0.25, 0.375, 0.5, 0.125, 0.5, 0.125, 0.5, 0.375, 0.5, 0.875, 0.5, 0.625, 0.5, 0.625, 0.5, 0.875, 0.5, 0.625, 0.5, 0.375, 0.5, 0.375, 0.5, 0.625, 0.5, 0.875, 0.5, 0.625, 0.5, 0.625, 0.5, 0.875, 0.5, 0.375, 0.5, 0.125, 0.5, 0.125, 0.5, 0.375, 0.5, 0.875, 0.5, 0.625, 0.5, 0.625, 0.5, 0.875, 0.5, 0.625, 0.5, 0.375, 0.5, 0.375, 0.5, 0.625, 0.5, 0.375, 0.25, 0.625, 0.25, 0.625, 0.25, 0.375, 0.25, 0.625, 0.5, 0.375, 0.5, 0.375, 0.5, 0.625, 0.5, 0.375, 0.25, 0.625, 0.25, 0.625, 0.25, 0.375, 0.25, 0.375, 0.5, 0.125, 0.5, 0.125, 0.5, 0.375, 0.5, 0.375, 0.5, 0.125, 0.5, 0.125, 0.5, 0.375, 0.5, 0.375, 0.5, 0.125, 0.5, 0.125, 0.5, 0.375, 0.5, 0.875, 0.5, 0.625, 0.5, 0.625, 0.5, 0.875, 0.5, 0.625, 0.5, 0.375, 0.5, 0.375, 0.5, 0.625, 0.5, 0.875, 0.5, 0.625, 0.5, 0.625, 0.5, 0.875, 0.5, 0.875, 0.5, 0.625, 0.5, 0.625, 0.5, 0.875, 0.5, 0.625, 0.5, 0.375, 0.5, 0.375, 0.5, 0.625, 0.5, 0.375, 0.25, 0.625, 0.25, 0.625, 0.25, 0.375, 0.25, 0.375, 0.25, 0.625, 0.25, 0.625, 0.25, 0.375, 0.25, 0.625, 0.5, 0.375, 0.5, 0.375, 0.5, 0.625, 0.5, 0.375, 0.25, 0.625, 0.25, 0.625, 0.25, 0.375, 0.25, 0.375, 0.5, 0.125, 0.5, 0.125, 0.5, 0.375, 0.5, 0.875, 0.5, 0.625, 0.5, 0.625, 0.5, 0.875, 0.5, 0.375, 0.5, 0.125, 0.5, 0.125, 0.5, 0.375, 0.5, 0.875, 0.5, 0.625, 0.5, 0.625, 0.5, 0.875, 0.5, 0.625, 0.5, 0.375, 0.5, 0.375, 0.5, 0.625, 0.5, 0.625, 0.5, 0.375, 0.5, 0.375, 0.5, 0.625, 0.5, 0.625, 0.5, 0.375, 0.5, 0.375, 0.5, 0.625, 0.5, 0.375, 0.25, 0.625, 0.25, 0.625, 0.25, 0.375, 0.25, 0.375, 0.5, 0.125, 0.5, 0.125, 0.5, 0.375, 0.5, 0.375, 0.25, 0.625, 0.25, 0.625, 0.25, 0.375, 0.25, 0.375, 0.25, 0.625, 0.25, 0.625, 0.25, 0.375, 0.25, 0.375, 0.5, 0.125, 0.5, 0.125, 0.5, 0.375, 0.5, 0.875, 0.5, 0.625, 0.5, 0.625, 0.5, 0.875, 0.5, 0.875, 0.5, 0.625, 0.5, 0.625, 0.5, 0.875, 0.5, 0.375, 0.5, 0.125, 0.5, 0.125, 0.5, 0.375, 0.5, 0.875, 0.5, 0.625, 0.5, 0.625, 0.5, 0.875, 0.5, 0.625, 0.5, 0.375, 0.5, 0.375, 0.5, 0.625, 0.5, 0.375, 0.25, 0.625, 0.25, 0.625, 0.25, 0.375, 0.25, 0.625, 0.5, 0.375, 0.5, 0.375, 0.5, 0.625, 0.5, 0.375, 0.25, 0.625, 0.25, 0.625, 0.25, 0.375, 0.25, 0.375, 0.5, 0.125, 0.5, 0.125, 0.5, 0.375, 0.5, 0.375, 0.25, 0.625, 0.25, 0.625, 0.25, 0.375, 0.25, 0.375, 0.5, 0.125, 0.5, 0.125, 0.5, 0.375, 0.5, 0.875, 0.5, 0.625, 0.5, 0.625, 0.5, 0.875, 0.5, 0.625, 0.5, 0.375, 0.5, 0.375, 0.5, 0.625, 0.5, 0.875, 0.5, 0.625, 0.5, 0.625, 0.5, 0.875, 0.5, 0.375, 0.5, 0.125, 0.5, 0.125, 0.5, 0.375, 0.5, 0.875, 0.5, 0.625, 0.5, 0.625, 0.5, 0.875, 0.5, 0.625, 0.5, 0.375, 0.5, 0.375, 0.5, 0.625, 0.5, 0.375, 0.25, 0.625, 0.25, 0.625, 0.25, 0.375, 0.25, 0.625, 0.5, 0.375, 0.5, 0.375, 0.5, 0.625, 0.5, 0.375, 0.25, 0.625, 0.25, 0.625, 0.25, 0.375, 0.25, 0.375, 0.5, 0.125, 0.5, 0.125, 0.5, 0.375, 0.5, 0.375, 0.5, 0.125, 0.5, 0.125, 0.5, 0.375, 0.5, 0.375, 0.5, 0.125, 0.5, 0.125, 0.5, 0.375, 0.5, 0.875, 0.5, 0.625, 0.5, 0.625, 0.5, 0.875, 0.5, 0.625, 0.5, 0.375, 0.5, 0.375, 0.5, 0.625, 0.5, 0.875, 0.5, 0.625, 0.5, 0.625, 0.5, 0.875, 0.5, 0.875, 0.5, 0.625, 0.5, 0.625, 0.5, 0.875, 0.5, 0.625, 0.5, 0.375, 0.5, 0.375, 0.5, 0.625, 0.5, 0.375, 0.25, 0.625, 0.25, 0.625, 0.25, 0.375, 0.25, 0.375, 0.25, 0.625, 0.25, 0.625, 0.25, 0.375, 0.25, 0.625, 0.5, 0.375, 0.5, 0.375, 0.5, 0.625, 0.5, 0.375, 0.25, 0.625, 0.25, 0.625, 0.25, 0.375, 0.25, 0.375, 0.5, 0.125, 0.5, 0.125, 0.5, 0.375, 0.5, 0.375, 0.25, 0.625, 0.25, 0.625, 0.5, 0.375, 0.5, 0.375, 0.5, 0.125, 0.5, 0.125, 0.5, 0.375, 0.5, 0.875, 0.5, 0.625, 0.5, 0.625, 0.5, 0.875, 0.5, 0.625, 0.5, 0.375, 0.5, 0.375, 0.5, 0.625, 0.5])
me_cube.materials.append(mat_material)
me_cube.use_mirror_vertex_groups = False
me_cube.update()

# ---- objects
ob_cube = bpy.data.objects.new('Cube', me_cube)
ob_light = bpy.data.objects.new('Light', light_light)
ob_camera = bpy.data.objects.new('Camera', cam_camera)

# ---- transforms, parenting, visibility, modifiers, constraints
ob_cube.location = (0.0, 0.0, 1.0)
ob_cube.lock_rotations_4d = False
ob_cube.empty_display_type = 'ARROWS'
ob_cube.lineart.crease_threshold = 0.0
ob_light.location = (4.076, 1.005, 5.904)
ob_light.rotation_euler = (0.6503, 0.05522, 1.866)
ob_light.lock_rotations_4d = False
ob_light.empty_display_type = 'ARROWS'
ob_light.color = (0.0, 0.0, 0.0, 0.0)
ob_light.lineart.crease_threshold = 0.0
ob_camera.location = (7.359, -6.926, 4.958)
ob_camera.rotation_euler = (1.109, 0.0, 0.8149)
ob_camera.lock_rotations_4d = False
ob_camera.empty_display_type = 'ARROWS'
ob_camera.color = (0.0, 0.0, 0.0, 0.0)
ob_camera.display_type = 'WIRE'
ob_camera.lineart.crease_threshold = 0.0

# ---- collection membership
col_collection.objects.link(ob_cube)
col_collection.objects.link(ob_light)
col_collection.objects.link(ob_camera)

# ---- scene / render settings (as saved in the file)
scene.camera = ob_camera
scene.frame_start = 1; scene.frame_end = 250; scene.frame_set(125)
scene.render.engine = 'BLENDER_EEVEE_NEXT'
scene.cycles.sampling_pattern = 'TABULATED_SOBOL'
scene.cycles.use_light_tree = False
scene.view_settings.view_transform = 'Filmic'
bpy.context.view_layer.update()
